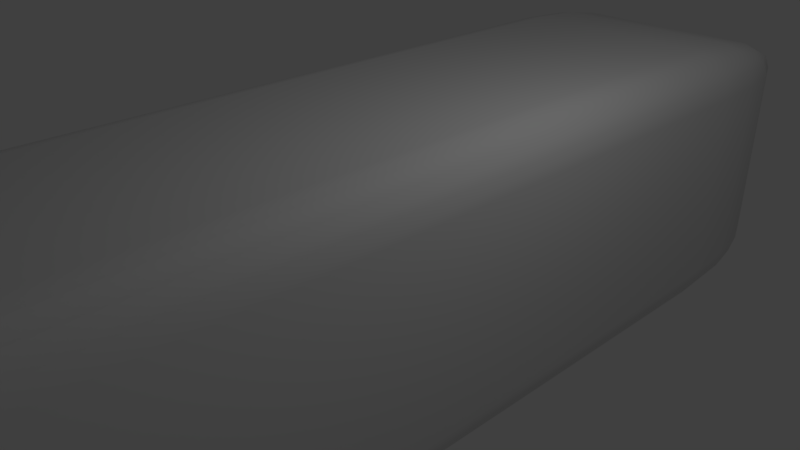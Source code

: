 # Source: blockLevelBlock2.blend  (saved by Blender 2.79.0; exported with 4.5.12 LTS)
import bpy
from mathutils import Matrix  # noqa: F401  (used for matrix-valued properties, if any)

bpy.ops.wm.read_factory_settings(use_empty=True)
scene = bpy.context.scene
scene.name = 'Scene'

# ---- collections
col_collection_1 = bpy.data.collections.new('Collection 1'); scene.collection.children.link(col_collection_1)

# ---- world
world_world = bpy.data.worlds.new('World'); scene.world = world_world
world_world.color = (0.05088, 0.05088, 0.05088)
world_world.use_sun_shadow = False
world_world.sun_shadow_jitter_overblur = 0.0
world_world.cycles.sampling_method = 'MANUAL'

# ---- cameras
cam_camera = bpy.data.cameras.new('Camera')
cam_camera.clip_end = 100.0
cam_camera.lens = 35.0
cam_camera.sensor_width = 32.0
cam_camera.sensor_height = 18.0
cam_camera.ortho_scale = 7.314
cam_camera.dof.focus_distance = 0.0
cam_camera.dof.aperture_fstop = 128.0

# ---- lights
light_lamp = bpy.data.lights.new('Lamp', 'POINT')
light_lamp.transmission_factor = 0.0
light_lamp.cutoff_distance = 30.0
light_lamp.energy = 100.0
light_lamp.shadow_buffer_clip_start = 1.001
light_lamp.shadow_soft_size = 0.1
light_lamp.shadow_maximum_resolution = 0.006
light_lamp.use_absolute_resolution = True

# ---- meshes
me_cube_002 = bpy.data.meshes.new('Cube.002')
me_cube_002.from_pydata([(-0.5, -0.5, -0.35), (-0.35, -0.5, -0.5), (-0.4886, -0.5, -0.4074), (-0.4561, -0.5, -0.4561), (-0.4074, -0.5, -0.4886), (-0.35, -0.5, 0.5), (-0.5, -0.5, 0.35), (-0.4074, -0.5, 0.4886), (-0.4561, -0.5, 0.4561), (-0.4886, -0.5, 0.4074), (-0.35, 0.35, -0.5), (-0.5, 0.35, -0.35), (-0.35, 0.5, -0.35), (-0.4074, 0.35, -0.4886), (-0.4561, 0.35, -0.4561), (-0.35, 0.4074, -0.4886), (-0.4088, 0.4088, -0.4748), (-0.4484, 0.4059, -0.4484), (-0.4366, 0.4366, -0.4366), (-0.4886, 0.4074, -0.35), (-0.4561, 0.4561, -0.35), (-0.4886, 0.35, -0.4074), (-0.4748, 0.4088, -0.4088), (-0.4484, 0.4484, -0.4059), (-0.35, 0.4886, -0.4074), (-0.35, 0.4561, -0.4561), (-0.4074, 0.4886, -0.35), (-0.4088, 0.4748, -0.4088), (-0.4059, 0.4484, -0.4484), (-0.35, 0.35, 0.5), (-0.35, 0.5, 0.35), (-0.5, 0.35, 0.35), (-0.35, 0.4074, 0.4886), (-0.35, 0.4561, 0.4561), (-0.4074, 0.35, 0.4886), (-0.4088, 0.4088, 0.4748), (-0.4059, 0.4484, 0.4484), (-0.4366, 0.4366, 0.4366), (-0.4074, 0.4886, 0.35), (-0.4561, 0.4561, 0.35), (-0.35, 0.4886, 0.4074), (-0.4088, 0.4748, 0.4088), (-0.4484, 0.4484, 0.4059), (-0.4886, 0.35, 0.4074), (-0.4561, 0.35, 0.4561), (-0.4886, 0.4074, 0.35), (-0.4748, 0.4088, 0.4088), (-0.4484, 0.4059, 0.4484), (0.5, -0.35, -0.35), (0.35, -0.5, -0.5), (0.4886, -0.4074, -0.4074), (0.4561, -0.4561, -0.4561), (0.4074, -0.4886, -0.4886), (0.35, -0.5, 0.5), (0.5, -0.35, 0.35), (0.4074, -0.4886, 0.4886), (0.4561, -0.4561, 0.4561), (0.4886, -0.4074, 0.4074), (0.35, 0.35, -0.5), (0.35, 0.5, -0.35), (0.5, 0.35, -0.35), (0.35, 0.4074, -0.4886), (0.35, 0.4561, -0.4561), (0.4074, 0.35, -0.4886), (0.4088, 0.4088, -0.4748), (0.4059, 0.4484, -0.4484), (0.4366, 0.4366, -0.4366), (0.4074, 0.4886, -0.35), (0.4561, 0.4561, -0.35), (0.35, 0.4886, -0.4074), (0.4088, 0.4748, -0.4088), (0.4484, 0.4484, -0.4059), (0.4886, 0.35, -0.4074), (0.4561, 0.35, -0.4561), (0.4886, 0.4074, -0.35), (0.4748, 0.4088, -0.4088), (0.4484, 0.4059, -0.4484), (0.35, 0.35, 0.5), (0.5, 0.35, 0.35), (0.35, 0.5, 0.35), (0.4074, 0.35, 0.4886), (0.4561, 0.35, 0.4561), (0.35, 0.4074, 0.4886), (0.4088, 0.4088, 0.4748), (0.4484, 0.4059, 0.4484), (0.4366, 0.4366, 0.4366), (0.4886, 0.4074, 0.35), (0.4561, 0.4561, 0.35), (0.4886, 0.35, 0.4074), (0.4748, 0.4088, 0.4088), (0.4484, 0.4484, 0.4059), (0.35, 0.4886, 0.4074), (0.35, 0.4561, 0.4561), (0.4074, 0.4886, 0.35), (0.4088, 0.4748, 0.4088), (0.4059, 0.4484, 0.4484)], [], [(49, 53, 5, 7, 8, 9, 6, 0, 2, 3, 4, 1), (60, 78, 54, 48), (77, 29, 5, 53), (0, 6, 31, 11), (12, 30, 79, 59), (10, 13, 16, 15), (13, 14, 17, 16), (15, 16, 28, 25), (16, 17, 18, 28), (11, 19, 22, 21), (19, 20, 23, 22), (21, 22, 17, 14), (22, 23, 18, 17), (12, 24, 27, 26), (24, 25, 28, 27), (26, 27, 23, 20), (27, 28, 18, 23), (29, 32, 35, 34), (32, 33, 36, 35), (34, 35, 47, 44), (35, 36, 37, 47), (30, 38, 41, 40), (38, 39, 42, 41), (40, 41, 36, 33), (41, 42, 37, 36), (31, 43, 46, 45), (43, 44, 47, 46), (45, 46, 42, 39), (46, 47, 37, 42), (58, 61, 64, 63), (61, 62, 65, 64), (63, 64, 76, 73), (64, 65, 66, 76), (59, 67, 70, 69), (67, 68, 71, 70), (69, 70, 65, 62), (70, 71, 66, 65), (60, 72, 75, 74), (72, 73, 76, 75), (74, 75, 71, 68), (75, 76, 66, 71), (77, 80, 83, 82), (80, 81, 84, 83), (82, 83, 95, 92), (83, 84, 85, 95), (78, 86, 89, 88), (86, 87, 90, 89), (88, 89, 84, 81), (89, 90, 85, 84), (79, 91, 94, 93), (91, 92, 95, 94), (93, 94, 90, 87), (94, 95, 85, 90), (10, 1, 4, 13), (13, 4, 3, 14), (14, 3, 2, 21), (21, 2, 0, 11), (5, 29, 34, 7), (7, 34, 44, 8), (8, 44, 43, 9), (9, 43, 31, 6), (30, 12, 26, 38), (38, 26, 20, 39), (39, 20, 19, 45), (45, 19, 11, 31), (58, 10, 15, 61), (61, 15, 25, 62), (62, 25, 24, 69), (69, 24, 12, 59), (29, 77, 82, 32), (32, 82, 92, 33), (33, 92, 91, 40), (40, 91, 79, 30), (78, 60, 74, 86), (86, 74, 68, 87), (87, 68, 67, 93), (93, 67, 59, 79), (49, 58, 63, 52), (52, 63, 73, 51), (51, 73, 72, 50), (50, 72, 60, 48), (77, 53, 55, 80), (80, 55, 56, 81), (81, 56, 57, 88), (88, 57, 54, 78), (53, 49, 52, 55), (55, 52, 51, 56), (56, 51, 50, 57), (57, 50, 48, 54), (10, 58, 49, 1)])
me_cube_002.polygons.foreach_set('use_smooth', [True] * 90)
me_cube_002.use_remesh_preserve_volume = False
me_cube_002.use_remesh_preserve_attributes = False
me_cube_002.use_mirror_vertex_groups = False
me_cube_002.update()

# ---- objects
ob_cube = bpy.data.objects.new('Cube', me_cube_002)
ob_lamp = bpy.data.objects.new('Lamp', light_lamp)
ob_camera = bpy.data.objects.new('Camera', cam_camera)

# ---- transforms, parenting, visibility, modifiers, constraints
ob_cube.location = (0.0, 0.0, 0.0)
ob_cube.scale = (4.0, 14.4, 4.0)
ob_cube.lineart.crease_threshold = 0.0
ob_lamp.location = (4.076, 1.005, 5.904)
ob_lamp.rotation_euler = (0.6503, 0.05522, 1.866)
ob_lamp.lock_rotations_4d = False
ob_lamp.empty_display_type = 'ARROWS'
ob_lamp.color = (0.0, 0.0, 0.0, 0.0)
ob_lamp.lineart.crease_threshold = 0.0
ob_camera.location = (7.481, -6.508, 5.344)
ob_camera.rotation_euler = (1.109, 0.0, 0.8149)
ob_camera.lock_rotations_4d = False
ob_camera.empty_display_type = 'ARROWS'
ob_camera.color = (0.0, 0.0, 0.0, 0.0)
ob_camera.display_type = 'WIRE'
ob_camera.lineart.crease_threshold = 0.0

# ---- collection membership
col_collection_1.objects.link(ob_cube)
col_collection_1.objects.link(ob_lamp)
col_collection_1.objects.link(ob_camera)

# ---- scene / render settings (as saved in the file)
scene.camera = ob_camera
scene.frame_start = 1; scene.frame_end = 250; scene.frame_set(1)
scene.render.engine = 'BLENDER_EEVEE_NEXT'
scene.render.resolution_percentage = 50
scene.render.dither_intensity = 0.0
scene.cycles.use_denoising = False
scene.cycles.samples = 128
scene.cycles.sampling_pattern = 'TABULATED_SOBOL'
scene.cycles.use_adaptive_sampling = False
scene.cycles.use_light_tree = False
scene.cycles.blur_glossy = 0.0
scene.cycles.sample_clamp_indirect = 0.0
scene.view_settings.view_transform = 'Standard'
bpy.context.view_layer.update()
